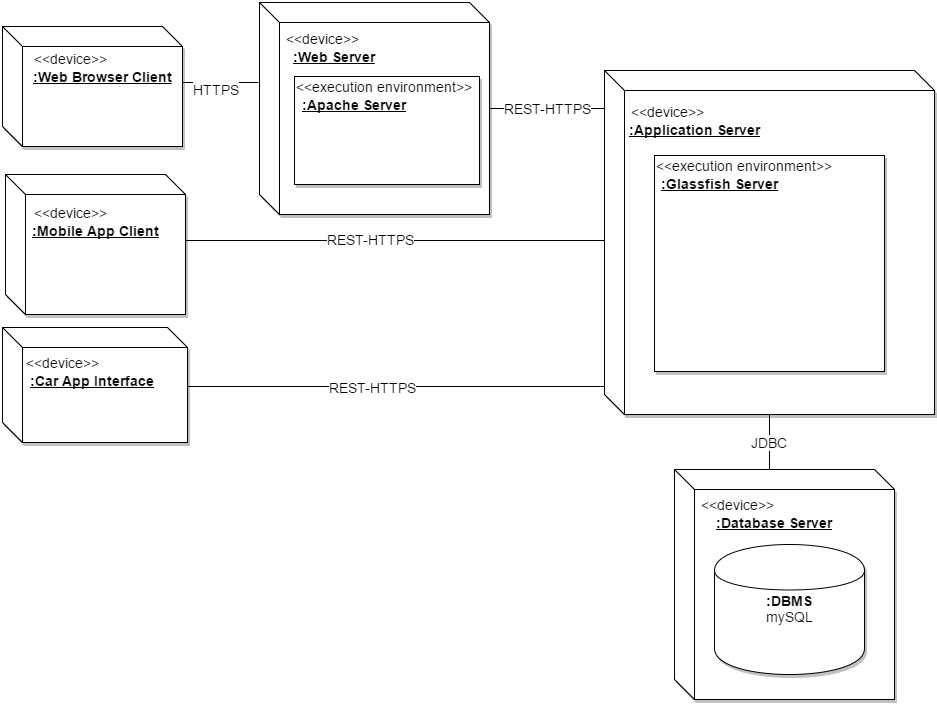

The diagram above was exported from draw.io. Its source (the exported page's mxGraphModel, read from the mxfile embedded in the PNG):
<mxGraphModel dx="1628" dy="848" grid="1" gridSize="10" guides="1" tooltips="1" connect="1" arrows="1" fold="1" page="1" pageScale="1" pageWidth="850" pageHeight="1100" background="#ffffff" math="0" shadow="0">
  <root>
    <mxCell id="0" />
    <mxCell id="1" parent="0" />
    <mxCell id="527f2c1c2dacae16-41" style="edgeStyle=orthogonalEdgeStyle;rounded=0;html=1;entryX=0;entryY=0.5;startArrow=none;startFill=0;endArrow=none;endFill=0;jettySize=auto;orthogonalLoop=1;fillColor=#409FFF;fontFamily=Helvetica;fontSize=14;exitX=1;exitY=0.5;" edge="1" parent="1" source="527f2c1c2dacae16-1" target="527f2c1c2dacae16-6">
      <mxGeometry relative="1" as="geometry">
        <Array as="points">
          <mxPoint x="266" y="278" />
        </Array>
      </mxGeometry>
    </mxCell>
    <mxCell id="527f2c1c2dacae16-46" value="REST-HTTPS" style="text;html=1;resizable=0;points=[];align=center;verticalAlign=middle;labelBackgroundColor=#ffffff;fontSize=14;fontFamily=Helvetica;" vertex="1" connectable="0" parent="527f2c1c2dacae16-41">
      <mxGeometry x="-0.1164" y="2" relative="1" as="geometry">
        <mxPoint as="offset" />
      </mxGeometry>
    </mxCell>
    <mxCell id="527f2c1c2dacae16-1" value="" style="shape=cube;whiteSpace=wrap;html=1;shadow=1;strokeColor=#000000;fillColor=#FFFFFF;fontFamily=Helvetica;fontSize=10;" vertex="1" parent="1">
      <mxGeometry x="86" y="212" width="180" height="140" as="geometry" />
    </mxCell>
    <mxCell id="527f2c1c2dacae16-2" value="&lt;u&gt;:Mobile App Client&lt;/u&gt;" style="text;html=1;resizable=0;points=[];autosize=1;align=center;verticalAlign=middle;spacingTop=-4;fontSize=14;fontFamily=Helvetica;fontStyle=1" vertex="1" parent="1">
      <mxGeometry x="111" y="260" width="130" height="20" as="geometry" />
    </mxCell>
    <mxCell id="527f2c1c2dacae16-51" value="REST-HTTPS" style="edgeStyle=orthogonalEdgeStyle;rounded=0;html=1;exitX=1;exitY=0.5;entryX=0.005;entryY=0.11;entryPerimeter=0;startArrow=none;startFill=0;endArrow=none;endFill=0;jettySize=auto;orthogonalLoop=1;fillColor=#409FFF;fontFamily=Helvetica;fontSize=14;" edge="1" parent="1" source="527f2c1c2dacae16-3" target="527f2c1c2dacae16-6">
      <mxGeometry relative="1" as="geometry" />
    </mxCell>
    <mxCell id="527f2c1c2dacae16-3" value="" style="shape=cube;whiteSpace=wrap;html=1;shadow=1;strokeColor=#000000;fillColor=#FFFFFF;fontFamily=Helvetica;fontSize=10;" vertex="1" parent="1">
      <mxGeometry x="340" y="40" width="230" height="212" as="geometry" />
    </mxCell>
    <mxCell id="527f2c1c2dacae16-4" value=":Web Server" style="text;html=1;resizable=0;points=[];autosize=1;align=center;verticalAlign=middle;spacingTop=-4;fontSize=14;fontFamily=Helvetica;fontStyle=5" vertex="1" parent="1">
      <mxGeometry x="370" y="86" width="90" height="20" as="geometry" />
    </mxCell>
    <mxCell id="527f2c1c2dacae16-22" value="JDBC" style="edgeStyle=orthogonalEdgeStyle;rounded=0;html=1;startArrow=none;startFill=0;endArrow=none;endFill=0;jettySize=auto;orthogonalLoop=1;fillColor=#409FFF;fontFamily=Helvetica;fontSize=14;" edge="1" parent="1" source="527f2c1c2dacae16-6" target="527f2c1c2dacae16-8">
      <mxGeometry relative="1" as="geometry">
        <Array as="points">
          <mxPoint x="865" y="442" />
          <mxPoint x="865" y="442" />
        </Array>
      </mxGeometry>
    </mxCell>
    <mxCell id="527f2c1c2dacae16-6" value="" style="shape=cube;whiteSpace=wrap;html=1;shadow=1;strokeColor=#000000;fillColor=#FFFFFF;fontFamily=Helvetica;fontSize=10;" vertex="1" parent="1">
      <mxGeometry x="685" y="108" width="330" height="344" as="geometry" />
    </mxCell>
    <mxCell id="527f2c1c2dacae16-7" value=":Application Server" style="text;html=1;resizable=0;points=[];autosize=1;align=center;verticalAlign=middle;spacingTop=-4;fontSize=14;fontFamily=Helvetica;fontStyle=5" vertex="1" parent="1">
      <mxGeometry x="710" y="159" width="130" height="20" as="geometry" />
    </mxCell>
    <mxCell id="527f2c1c2dacae16-8" value="" style="shape=cube;whiteSpace=wrap;html=1;shadow=1;strokeColor=#000000;fillColor=#FFFFFF;fontFamily=Helvetica;fontSize=10;" vertex="1" parent="1">
      <mxGeometry x="755" y="507" width="220" height="230" as="geometry" />
    </mxCell>
    <mxCell id="527f2c1c2dacae16-9" value=":Database Server" style="text;html=1;resizable=0;points=[];autosize=1;align=center;verticalAlign=middle;spacingTop=-4;fontSize=14;fontFamily=Helvetica;fontStyle=5" vertex="1" parent="1">
      <mxGeometry x="790" y="552" width="130" height="20" as="geometry" />
    </mxCell>
    <mxCell id="527f2c1c2dacae16-10" value=":DBMS&lt;div&gt;&lt;span style=&quot;font-weight: normal&quot;&gt;mySQL&lt;/span&gt;&lt;/div&gt;" style="shape=cylinder;whiteSpace=wrap;html=1;shadow=1;strokeColor=#000000;fillColor=#FFFFFF;fontFamily=Helvetica;fontSize=14;align=center;fontStyle=1" vertex="1" parent="1">
      <mxGeometry x="795" y="582" width="150" height="130" as="geometry" />
    </mxCell>
    <mxCell id="527f2c1c2dacae16-42" style="edgeStyle=orthogonalEdgeStyle;rounded=0;html=1;startArrow=none;startFill=0;endArrow=none;endFill=0;jettySize=auto;orthogonalLoop=1;fillColor=#409FFF;fontFamily=Helvetica;fontSize=14;" edge="1" parent="1" source="527f2c1c2dacae16-12" target="527f2c1c2dacae16-6">
      <mxGeometry relative="1" as="geometry">
        <mxPoint x="590" y="424" as="targetPoint" />
        <Array as="points">
          <mxPoint x="300" y="424" />
          <mxPoint x="300" y="424" />
        </Array>
      </mxGeometry>
    </mxCell>
    <mxCell id="527f2c1c2dacae16-47" value="REST-HTTPS" style="text;html=1;resizable=0;points=[];align=center;verticalAlign=middle;labelBackgroundColor=#ffffff;fontSize=14;fontFamily=Helvetica;" vertex="1" connectable="0" parent="527f2c1c2dacae16-42">
      <mxGeometry x="-0.1187" relative="1" as="geometry">
        <mxPoint as="offset" />
      </mxGeometry>
    </mxCell>
    <mxCell id="527f2c1c2dacae16-12" value="" style="shape=cube;whiteSpace=wrap;html=1;shadow=1;strokeColor=#000000;fillColor=#FFFFFF;fontFamily=Helvetica;fontSize=10;" vertex="1" parent="1">
      <mxGeometry x="83" y="365" width="185" height="115" as="geometry" />
    </mxCell>
    <mxCell id="527f2c1c2dacae16-13" value="&lt;u&gt;:Car &lt;span&gt;App Interface&lt;/span&gt;&lt;/u&gt;" style="text;html=1;resizable=0;points=[];autosize=1;align=center;verticalAlign=middle;spacingTop=-4;fontSize=14;fontFamily=Helvetica;fontStyle=1" vertex="1" parent="1">
      <mxGeometry x="108" y="410" width="130" height="20" as="geometry" />
    </mxCell>
    <mxCell id="527f2c1c2dacae16-14" value="&amp;lt;&amp;lt;device&amp;gt;&amp;gt;" style="text;html=1;resizable=0;points=[];autosize=1;align=left;verticalAlign=top;spacingTop=-4;fontSize=14;fontFamily=Helvetica;" vertex="1" parent="1">
      <mxGeometry x="113" y="240" width="90" height="20" as="geometry" />
    </mxCell>
    <mxCell id="527f2c1c2dacae16-39" style="edgeStyle=orthogonalEdgeStyle;rounded=0;html=1;startArrow=none;startFill=0;endArrow=none;endFill=0;jettySize=auto;orthogonalLoop=1;fillColor=#409FFF;fontFamily=Helvetica;fontSize=14;" edge="1" parent="1">
      <mxGeometry relative="1" as="geometry">
        <mxPoint x="263" y="120" as="sourcePoint" />
        <mxPoint x="339" y="120" as="targetPoint" />
      </mxGeometry>
    </mxCell>
    <mxCell id="527f2c1c2dacae16-43" value="HTTPS" style="text;html=1;resizable=0;points=[];align=center;verticalAlign=middle;labelBackgroundColor=#ffffff;fontSize=14;fontFamily=Helvetica;" vertex="1" connectable="0" parent="527f2c1c2dacae16-39">
      <mxGeometry x="0.0152" y="-7" relative="1" as="geometry">
        <mxPoint x="-5" y="-1" as="offset" />
      </mxGeometry>
    </mxCell>
    <mxCell id="527f2c1c2dacae16-15" value="" style="shape=cube;whiteSpace=wrap;html=1;shadow=1;strokeColor=#000000;fillColor=#FFFFFF;fontFamily=Helvetica;fontSize=10;" vertex="1" parent="1">
      <mxGeometry x="83" y="64" width="180" height="120" as="geometry" />
    </mxCell>
    <mxCell id="527f2c1c2dacae16-16" value="&lt;u&gt;:Web Browser Client&lt;/u&gt;" style="text;html=1;resizable=0;points=[];autosize=1;align=center;verticalAlign=middle;spacingTop=-4;fontSize=14;fontFamily=Helvetica;fontStyle=1" vertex="1" parent="1">
      <mxGeometry x="113" y="106" width="140" height="20" as="geometry" />
    </mxCell>
    <mxCell id="527f2c1c2dacae16-17" value="&amp;lt;&amp;lt;device&amp;gt;&amp;gt;" style="text;html=1;resizable=0;points=[];autosize=1;align=left;verticalAlign=top;spacingTop=-4;fontSize=14;fontFamily=Helvetica;" vertex="1" parent="1">
      <mxGeometry x="113" y="86" width="90" height="20" as="geometry" />
    </mxCell>
    <mxCell id="527f2c1c2dacae16-18" value="&amp;lt;&amp;lt;device&amp;gt;&amp;gt;" style="text;html=1;resizable=0;points=[];autosize=1;align=left;verticalAlign=top;spacingTop=-4;fontSize=14;fontFamily=Helvetica;" vertex="1" parent="1">
      <mxGeometry x="105" y="390" width="90" height="20" as="geometry" />
    </mxCell>
    <mxCell id="527f2c1c2dacae16-19" value="&amp;lt;&amp;lt;device&amp;gt;&amp;gt;" style="text;html=1;resizable=0;points=[];autosize=1;align=left;verticalAlign=top;spacingTop=-4;fontSize=14;fontFamily=Helvetica;" vertex="1" parent="1">
      <mxGeometry x="365" y="66" width="90" height="20" as="geometry" />
    </mxCell>
    <mxCell id="527f2c1c2dacae16-21" value="&amp;lt;&amp;lt;device&amp;gt;&amp;gt;" style="text;html=1;resizable=0;points=[];autosize=1;align=left;verticalAlign=top;spacingTop=-4;fontSize=14;fontFamily=Helvetica;" vertex="1" parent="1">
      <mxGeometry x="780" y="532" width="90" height="20" as="geometry" />
    </mxCell>
    <mxCell id="527f2c1c2dacae16-23" value="&amp;lt;&amp;lt;device&amp;gt;&amp;gt;" style="text;html=1;resizable=0;points=[];autosize=1;align=left;verticalAlign=top;spacingTop=-4;fontSize=14;fontFamily=Helvetica;" vertex="1" parent="1">
      <mxGeometry x="710" y="139" width="90" height="20" as="geometry" />
    </mxCell>
    <mxCell id="527f2c1c2dacae16-33" value="" style="whiteSpace=wrap;html=1;shadow=1;strokeColor=#000000;fillColor=#FFFFFF;fontFamily=Helvetica;fontSize=14;align=center;" vertex="1" parent="1">
      <mxGeometry x="735" y="193" width="230" height="216" as="geometry" />
    </mxCell>
    <mxCell id="527f2c1c2dacae16-34" value=":Glassfish Server" style="text;html=1;resizable=0;points=[];autosize=1;align=center;verticalAlign=middle;spacingTop=-4;fontSize=14;fontFamily=Helvetica;fontStyle=5" vertex="1" parent="1">
      <mxGeometry x="740" y="213" width="120" height="20" as="geometry" />
    </mxCell>
    <mxCell id="527f2c1c2dacae16-35" value="&amp;lt;&amp;lt;execution environment&amp;gt;&amp;gt;" style="text;html=1;resizable=0;points=[];autosize=1;align=left;verticalAlign=top;spacingTop=-4;fontSize=14;fontFamily=Helvetica;" vertex="1" parent="1">
      <mxGeometry x="735" y="193" width="190" height="20" as="geometry" />
    </mxCell>
    <mxCell id="527f2c1c2dacae16-36" value="" style="whiteSpace=wrap;html=1;shadow=1;strokeColor=#000000;fillColor=#FFFFFF;fontFamily=Helvetica;fontSize=14;align=center;" vertex="1" parent="1">
      <mxGeometry x="375" y="114" width="185" height="108" as="geometry" />
    </mxCell>
    <mxCell id="527f2c1c2dacae16-37" value=":Apache Server" style="text;html=1;resizable=0;points=[];autosize=1;align=center;verticalAlign=middle;spacingTop=-4;fontSize=14;fontFamily=Helvetica;fontStyle=5" vertex="1" parent="1">
      <mxGeometry x="380" y="134" width="110" height="20" as="geometry" />
    </mxCell>
    <mxCell id="527f2c1c2dacae16-38" value="&amp;lt;&amp;lt;execution environment&amp;gt;&amp;gt;" style="text;html=1;resizable=0;points=[];autosize=1;align=left;verticalAlign=top;spacingTop=-4;fontSize=14;fontFamily=Helvetica;" vertex="1" parent="1">
      <mxGeometry x="375" y="114" width="190" height="20" as="geometry" />
    </mxCell>
  </root>
</mxGraphModel>